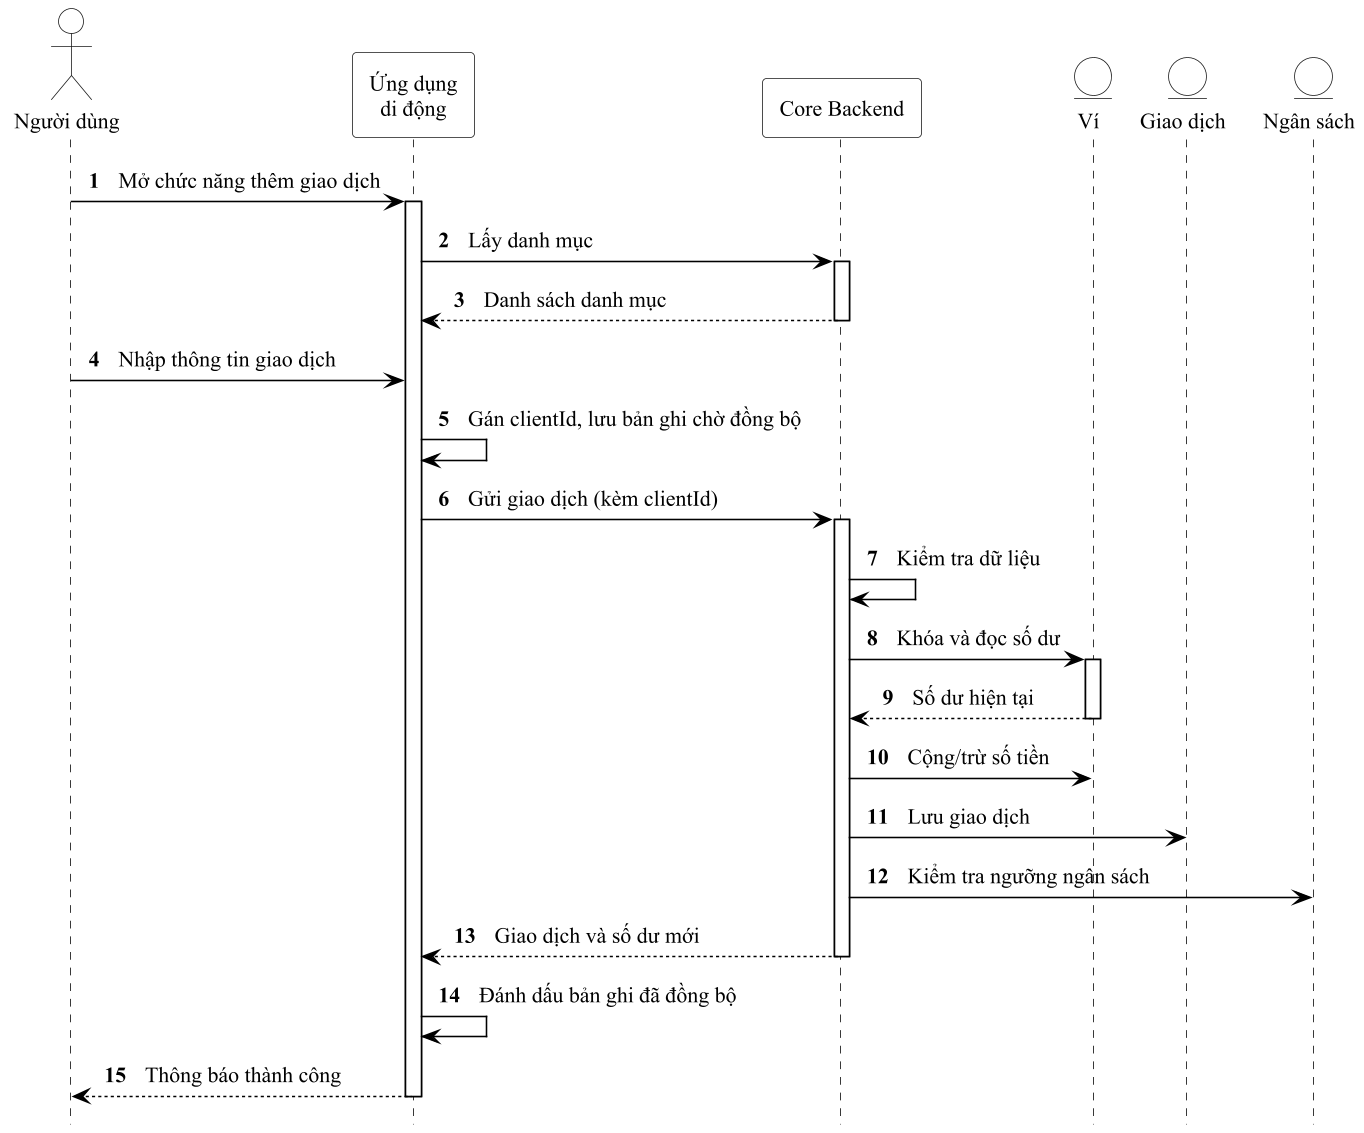

The diagram above was rendered by PlantUML. Its source (embedded in the PNG):
@startuml ch2_ghi_chep_tuan_tu
' Hình 2.3: Sơ đồ tuần tự quy trình ghi chép thu chi (mục 2.2.2), dòng cơ bản
!include _style.iuml
hide footbox
autonumber
actor "Người dùng" as ND
participant "Ứng dụng\ndi động" as APP
participant "Core Backend" as BE
entity "Ví" as VI
entity "Giao dịch" as GD
entity "Ngân sách" as NS
ND -> APP ++ : Mở chức năng thêm giao dịch
APP -> BE ++ : Lấy danh mục
return Danh sách danh mục
ND -> APP : Nhập thông tin giao dịch
APP -> APP : Gán clientId, lưu bản ghi chờ đồng bộ
APP -> BE ++ : Gửi giao dịch (kèm clientId)
BE -> BE : Kiểm tra dữ liệu
BE -> VI ++ : Khóa và đọc số dư
return Số dư hiện tại
BE -> VI : Cộng/trừ số tiền
BE -> GD : Lưu giao dịch
BE -> NS : Kiểm tra ngưỡng ngân sách
BE --> APP -- : Giao dịch và số dư mới
APP -> APP : Đánh dấu bản ghi đã đồng bộ
APP --> ND -- : Thông báo thành công
@enduml